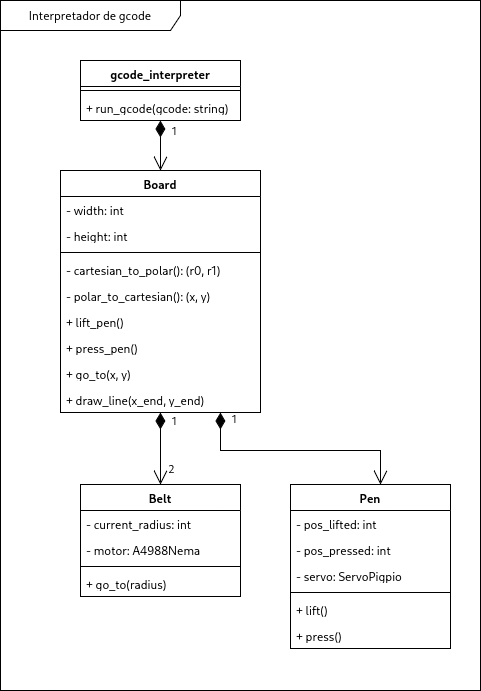

The diagram above was exported from draw.io. Its source (the exported page's mxGraphModel, read from the mxfile embedded in the PNG):
<mxGraphModel dx="1202" dy="838" grid="1" gridSize="10" guides="1" tooltips="1" connect="1" arrows="1" fold="1" page="1" pageScale="1" pageWidth="827" pageHeight="1169" math="0" shadow="0">
  <root>
    <mxCell id="WIyWlLk6GJQsqaUBKTNV-0" />
    <mxCell id="WIyWlLk6GJQsqaUBKTNV-1" parent="WIyWlLk6GJQsqaUBKTNV-0" />
    <mxCell id="9BbSEIsvVnEDth_YjwHj-0" value="&lt;div&gt;gcode_interpreter&lt;/div&gt;" style="swimlane;fontStyle=1;align=center;verticalAlign=top;childLayout=stackLayout;horizontal=1;startSize=26;horizontalStack=0;resizeParent=1;resizeParentMax=0;resizeLast=0;collapsible=1;marginBottom=0;whiteSpace=wrap;html=1;" parent="WIyWlLk6GJQsqaUBKTNV-1" vertex="1">
      <mxGeometry x="240" y="130" width="160" height="60" as="geometry" />
    </mxCell>
    <mxCell id="9BbSEIsvVnEDth_YjwHj-2" value="" style="line;strokeWidth=1;fillColor=none;align=left;verticalAlign=middle;spacingTop=-1;spacingLeft=3;spacingRight=3;rotatable=0;labelPosition=right;points=[];portConstraint=eastwest;strokeColor=inherit;" parent="9BbSEIsvVnEDth_YjwHj-0" vertex="1">
      <mxGeometry y="26" width="160" height="8" as="geometry" />
    </mxCell>
    <mxCell id="9BbSEIsvVnEDth_YjwHj-3" value="+ run_gcode(gcode: string)" style="text;strokeColor=none;fillColor=none;align=left;verticalAlign=top;spacingLeft=4;spacingRight=4;overflow=hidden;rotatable=0;points=[[0,0.5],[1,0.5]];portConstraint=eastwest;whiteSpace=wrap;html=1;" parent="9BbSEIsvVnEDth_YjwHj-0" vertex="1">
      <mxGeometry y="34" width="160" height="26" as="geometry" />
    </mxCell>
    <mxCell id="9BbSEIsvVnEDth_YjwHj-4" value="&lt;div&gt;Board&lt;/div&gt;" style="swimlane;fontStyle=1;align=center;verticalAlign=top;childLayout=stackLayout;horizontal=1;startSize=26;horizontalStack=0;resizeParent=1;resizeParentMax=0;resizeLast=0;collapsible=1;marginBottom=0;whiteSpace=wrap;html=1;" parent="WIyWlLk6GJQsqaUBKTNV-1" vertex="1">
      <mxGeometry x="220" y="240" width="200" height="242" as="geometry" />
    </mxCell>
    <mxCell id="9BbSEIsvVnEDth_YjwHj-5" value="- width: int" style="text;strokeColor=none;fillColor=none;align=left;verticalAlign=top;spacingLeft=4;spacingRight=4;overflow=hidden;rotatable=0;points=[[0,0.5],[1,0.5]];portConstraint=eastwest;whiteSpace=wrap;html=1;" parent="9BbSEIsvVnEDth_YjwHj-4" vertex="1">
      <mxGeometry y="26" width="200" height="26" as="geometry" />
    </mxCell>
    <mxCell id="9BbSEIsvVnEDth_YjwHj-12" value="- height: int" style="text;strokeColor=none;fillColor=none;align=left;verticalAlign=top;spacingLeft=4;spacingRight=4;overflow=hidden;rotatable=0;points=[[0,0.5],[1,0.5]];portConstraint=eastwest;whiteSpace=wrap;html=1;" parent="9BbSEIsvVnEDth_YjwHj-4" vertex="1">
      <mxGeometry y="52" width="200" height="26" as="geometry" />
    </mxCell>
    <mxCell id="9BbSEIsvVnEDth_YjwHj-6" value="" style="line;strokeWidth=1;fillColor=none;align=left;verticalAlign=middle;spacingTop=-1;spacingLeft=3;spacingRight=3;rotatable=0;labelPosition=right;points=[];portConstraint=eastwest;strokeColor=inherit;" parent="9BbSEIsvVnEDth_YjwHj-4" vertex="1">
      <mxGeometry y="78" width="200" height="8" as="geometry" />
    </mxCell>
    <mxCell id="9BbSEIsvVnEDth_YjwHj-25" value="- cartesian_to_polar(): (r0, r1)" style="text;strokeColor=none;fillColor=none;align=left;verticalAlign=top;spacingLeft=4;spacingRight=4;overflow=hidden;rotatable=0;points=[[0,0.5],[1,0.5]];portConstraint=eastwest;whiteSpace=wrap;html=1;" parent="9BbSEIsvVnEDth_YjwHj-4" vertex="1">
      <mxGeometry y="86" width="200" height="26" as="geometry" />
    </mxCell>
    <mxCell id="9BbSEIsvVnEDth_YjwHj-24" value="- polar_to_cartesian(): (x, y)" style="text;strokeColor=none;fillColor=none;align=left;verticalAlign=top;spacingLeft=4;spacingRight=4;overflow=hidden;rotatable=0;points=[[0,0.5],[1,0.5]];portConstraint=eastwest;whiteSpace=wrap;html=1;" parent="9BbSEIsvVnEDth_YjwHj-4" vertex="1">
      <mxGeometry y="112" width="200" height="26" as="geometry" />
    </mxCell>
    <mxCell id="9BbSEIsvVnEDth_YjwHj-7" value="+ lift_pen()" style="text;strokeColor=none;fillColor=none;align=left;verticalAlign=top;spacingLeft=4;spacingRight=4;overflow=hidden;rotatable=0;points=[[0,0.5],[1,0.5]];portConstraint=eastwest;whiteSpace=wrap;html=1;" parent="9BbSEIsvVnEDth_YjwHj-4" vertex="1">
      <mxGeometry y="138" width="200" height="26" as="geometry" />
    </mxCell>
    <mxCell id="9BbSEIsvVnEDth_YjwHj-14" value="+ press_pen()" style="text;strokeColor=none;fillColor=none;align=left;verticalAlign=top;spacingLeft=4;spacingRight=4;overflow=hidden;rotatable=0;points=[[0,0.5],[1,0.5]];portConstraint=eastwest;whiteSpace=wrap;html=1;" parent="9BbSEIsvVnEDth_YjwHj-4" vertex="1">
      <mxGeometry y="164" width="200" height="26" as="geometry" />
    </mxCell>
    <mxCell id="9BbSEIsvVnEDth_YjwHj-15" value="+ go_to(x, y)" style="text;strokeColor=none;fillColor=none;align=left;verticalAlign=top;spacingLeft=4;spacingRight=4;overflow=hidden;rotatable=0;points=[[0,0.5],[1,0.5]];portConstraint=eastwest;whiteSpace=wrap;html=1;" parent="9BbSEIsvVnEDth_YjwHj-4" vertex="1">
      <mxGeometry y="190" width="200" height="26" as="geometry" />
    </mxCell>
    <mxCell id="9BbSEIsvVnEDth_YjwHj-13" value="+ draw_line(x_end, y_end)" style="text;strokeColor=none;fillColor=none;align=left;verticalAlign=top;spacingLeft=4;spacingRight=4;overflow=hidden;rotatable=0;points=[[0,0.5],[1,0.5]];portConstraint=eastwest;whiteSpace=wrap;html=1;" parent="9BbSEIsvVnEDth_YjwHj-4" vertex="1">
      <mxGeometry y="216" width="200" height="26" as="geometry" />
    </mxCell>
    <mxCell id="9BbSEIsvVnEDth_YjwHj-16" value="&lt;div&gt;Belt&lt;/div&gt;" style="swimlane;fontStyle=1;align=center;verticalAlign=top;childLayout=stackLayout;horizontal=1;startSize=26;horizontalStack=0;resizeParent=1;resizeParentMax=0;resizeLast=0;collapsible=1;marginBottom=0;whiteSpace=wrap;html=1;" parent="WIyWlLk6GJQsqaUBKTNV-1" vertex="1">
      <mxGeometry x="240" y="554" width="160" height="112" as="geometry" />
    </mxCell>
    <mxCell id="9BbSEIsvVnEDth_YjwHj-17" value="- current_radius: int" style="text;strokeColor=none;fillColor=none;align=left;verticalAlign=top;spacingLeft=4;spacingRight=4;overflow=hidden;rotatable=0;points=[[0,0.5],[1,0.5]];portConstraint=eastwest;whiteSpace=wrap;html=1;" parent="9BbSEIsvVnEDth_YjwHj-16" vertex="1">
      <mxGeometry y="26" width="160" height="26" as="geometry" />
    </mxCell>
    <mxCell id="9BbSEIsvVnEDth_YjwHj-27" value="- motor: A4988Nema" style="text;strokeColor=none;fillColor=none;align=left;verticalAlign=top;spacingLeft=4;spacingRight=4;overflow=hidden;rotatable=0;points=[[0,0.5],[1,0.5]];portConstraint=eastwest;whiteSpace=wrap;html=1;" parent="9BbSEIsvVnEDth_YjwHj-16" vertex="1">
      <mxGeometry y="52" width="160" height="26" as="geometry" />
    </mxCell>
    <mxCell id="9BbSEIsvVnEDth_YjwHj-18" value="" style="line;strokeWidth=1;fillColor=none;align=left;verticalAlign=middle;spacingTop=-1;spacingLeft=3;spacingRight=3;rotatable=0;labelPosition=right;points=[];portConstraint=eastwest;strokeColor=inherit;" parent="9BbSEIsvVnEDth_YjwHj-16" vertex="1">
      <mxGeometry y="78" width="160" height="8" as="geometry" />
    </mxCell>
    <mxCell id="9BbSEIsvVnEDth_YjwHj-19" value="+ go_to(radius)" style="text;strokeColor=none;fillColor=none;align=left;verticalAlign=top;spacingLeft=4;spacingRight=4;overflow=hidden;rotatable=0;points=[[0,0.5],[1,0.5]];portConstraint=eastwest;whiteSpace=wrap;html=1;" parent="9BbSEIsvVnEDth_YjwHj-16" vertex="1">
      <mxGeometry y="86" width="160" height="26" as="geometry" />
    </mxCell>
    <mxCell id="9BbSEIsvVnEDth_YjwHj-28" value="1" style="endArrow=open;html=1;endSize=12;startArrow=diamondThin;startSize=14;startFill=1;edgeStyle=orthogonalEdgeStyle;align=left;verticalAlign=bottom;rounded=0;" parent="WIyWlLk6GJQsqaUBKTNV-1" source="9BbSEIsvVnEDth_YjwHj-4" target="9BbSEIsvVnEDth_YjwHj-16" edge="1">
      <mxGeometry x="-0.5" y="10" relative="1" as="geometry">
        <mxPoint x="470" y="400" as="sourcePoint" />
        <mxPoint x="630" y="400" as="targetPoint" />
        <mxPoint as="offset" />
      </mxGeometry>
    </mxCell>
    <mxCell id="9BbSEIsvVnEDth_YjwHj-29" value="2" style="edgeLabel;html=1;align=center;verticalAlign=middle;resizable=0;points=[];" parent="9BbSEIsvVnEDth_YjwHj-28" vertex="1" connectable="0">
      <mxGeometry x="0.7826" y="-2" relative="1" as="geometry">
        <mxPoint x="12" y="-9" as="offset" />
      </mxGeometry>
    </mxCell>
    <mxCell id="9BbSEIsvVnEDth_YjwHj-30" value="Pen" style="swimlane;fontStyle=1;align=center;verticalAlign=top;childLayout=stackLayout;horizontal=1;startSize=26;horizontalStack=0;resizeParent=1;resizeParentMax=0;resizeLast=0;collapsible=1;marginBottom=0;whiteSpace=wrap;html=1;" parent="WIyWlLk6GJQsqaUBKTNV-1" vertex="1">
      <mxGeometry x="450" y="554" width="160" height="164" as="geometry" />
    </mxCell>
    <mxCell id="9BbSEIsvVnEDth_YjwHj-35" value="- pos_lifted: int" style="text;strokeColor=none;fillColor=none;align=left;verticalAlign=top;spacingLeft=4;spacingRight=4;overflow=hidden;rotatable=0;points=[[0,0.5],[1,0.5]];portConstraint=eastwest;whiteSpace=wrap;html=1;" parent="9BbSEIsvVnEDth_YjwHj-30" vertex="1">
      <mxGeometry y="26" width="160" height="26" as="geometry" />
    </mxCell>
    <mxCell id="9BbSEIsvVnEDth_YjwHj-36" value="- pos_pressed: int" style="text;strokeColor=none;fillColor=none;align=left;verticalAlign=top;spacingLeft=4;spacingRight=4;overflow=hidden;rotatable=0;points=[[0,0.5],[1,0.5]];portConstraint=eastwest;whiteSpace=wrap;html=1;" parent="9BbSEIsvVnEDth_YjwHj-30" vertex="1">
      <mxGeometry y="52" width="160" height="26" as="geometry" />
    </mxCell>
    <mxCell id="9BbSEIsvVnEDth_YjwHj-31" value="- servo: ServoPigpio" style="text;strokeColor=none;fillColor=none;align=left;verticalAlign=top;spacingLeft=4;spacingRight=4;overflow=hidden;rotatable=0;points=[[0,0.5],[1,0.5]];portConstraint=eastwest;whiteSpace=wrap;html=1;" parent="9BbSEIsvVnEDth_YjwHj-30" vertex="1">
      <mxGeometry y="78" width="160" height="26" as="geometry" />
    </mxCell>
    <mxCell id="9BbSEIsvVnEDth_YjwHj-32" value="" style="line;strokeWidth=1;fillColor=none;align=left;verticalAlign=middle;spacingTop=-1;spacingLeft=3;spacingRight=3;rotatable=0;labelPosition=right;points=[];portConstraint=eastwest;strokeColor=inherit;" parent="9BbSEIsvVnEDth_YjwHj-30" vertex="1">
      <mxGeometry y="104" width="160" height="8" as="geometry" />
    </mxCell>
    <mxCell id="9BbSEIsvVnEDth_YjwHj-34" value="+ lift()" style="text;strokeColor=none;fillColor=none;align=left;verticalAlign=top;spacingLeft=4;spacingRight=4;overflow=hidden;rotatable=0;points=[[0,0.5],[1,0.5]];portConstraint=eastwest;whiteSpace=wrap;html=1;" parent="9BbSEIsvVnEDth_YjwHj-30" vertex="1">
      <mxGeometry y="112" width="160" height="26" as="geometry" />
    </mxCell>
    <mxCell id="9BbSEIsvVnEDth_YjwHj-33" value="+ press()" style="text;strokeColor=none;fillColor=none;align=left;verticalAlign=top;spacingLeft=4;spacingRight=4;overflow=hidden;rotatable=0;points=[[0,0.5],[1,0.5]];portConstraint=eastwest;whiteSpace=wrap;html=1;" parent="9BbSEIsvVnEDth_YjwHj-30" vertex="1">
      <mxGeometry y="138" width="160" height="26" as="geometry" />
    </mxCell>
    <mxCell id="9BbSEIsvVnEDth_YjwHj-37" value="1" style="endArrow=open;html=1;endSize=12;startArrow=diamondThin;startSize=14;startFill=1;edgeStyle=orthogonalEdgeStyle;align=left;verticalAlign=bottom;rounded=0;" parent="WIyWlLk6GJQsqaUBKTNV-1" source="9BbSEIsvVnEDth_YjwHj-4" target="9BbSEIsvVnEDth_YjwHj-30" edge="1">
      <mxGeometry x="-0.8605" y="10" relative="1" as="geometry">
        <mxPoint x="450" y="650" as="sourcePoint" />
        <mxPoint x="610" y="650" as="targetPoint" />
        <Array as="points">
          <mxPoint x="380" y="520" />
          <mxPoint x="540" y="520" />
        </Array>
        <mxPoint as="offset" />
      </mxGeometry>
    </mxCell>
    <mxCell id="9BbSEIsvVnEDth_YjwHj-38" value="1" style="endArrow=open;html=1;endSize=12;startArrow=diamondThin;startSize=14;startFill=1;edgeStyle=orthogonalEdgeStyle;align=left;verticalAlign=bottom;rounded=0;" parent="WIyWlLk6GJQsqaUBKTNV-1" source="9BbSEIsvVnEDth_YjwHj-0" target="9BbSEIsvVnEDth_YjwHj-4" edge="1">
      <mxGeometry x="-0.2" y="10" relative="1" as="geometry">
        <mxPoint x="350" y="190" as="sourcePoint" />
        <mxPoint x="510" y="190" as="targetPoint" />
        <mxPoint as="offset" />
      </mxGeometry>
    </mxCell>
    <mxCell id="AkYCcY-a0N4dQ65PzLPS-0" value="Interpretador de gcode" style="shape=umlFrame;whiteSpace=wrap;html=1;pointerEvents=0;width=180;height=30;" parent="WIyWlLk6GJQsqaUBKTNV-1" vertex="1">
      <mxGeometry x="160" y="70" width="480" height="690" as="geometry" />
    </mxCell>
  </root>
</mxGraphModel>